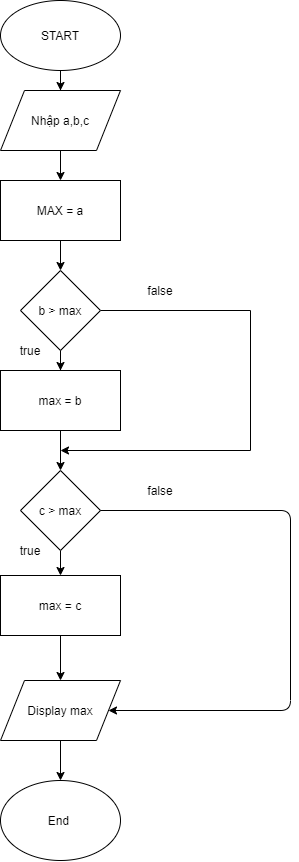

The diagram above was exported from draw.io. Its source (the exported page's mxGraphModel, read from the mxfile embedded in the PNG):
<mxGraphModel dx="723" dy="375" grid="1" gridSize="10" guides="1" tooltips="1" connect="1" arrows="1" fold="1" page="1" pageScale="1" pageWidth="827" pageHeight="1169" math="0" shadow="0">
  <root>
    <mxCell id="0" />
    <mxCell id="1" parent="0" />
    <mxCell id="S8XtgpSrx45ZR_X_8mwo-72" value="" style="edgeStyle=orthogonalEdgeStyle;rounded=0;orthogonalLoop=1;jettySize=auto;html=1;" edge="1" parent="1" source="S8XtgpSrx45ZR_X_8mwo-58" target="S8XtgpSrx45ZR_X_8mwo-60">
      <mxGeometry relative="1" as="geometry" />
    </mxCell>
    <mxCell id="S8XtgpSrx45ZR_X_8mwo-58" value="START" style="ellipse;whiteSpace=wrap;html=1;" vertex="1" parent="1">
      <mxGeometry x="330" y="10" width="120" height="70" as="geometry" />
    </mxCell>
    <mxCell id="S8XtgpSrx45ZR_X_8mwo-71" value="" style="edgeStyle=orthogonalEdgeStyle;rounded=0;orthogonalLoop=1;jettySize=auto;html=1;" edge="1" parent="1" source="S8XtgpSrx45ZR_X_8mwo-60" target="S8XtgpSrx45ZR_X_8mwo-61">
      <mxGeometry relative="1" as="geometry" />
    </mxCell>
    <mxCell id="S8XtgpSrx45ZR_X_8mwo-60" value="Nhập a,b,c" style="shape=parallelogram;perimeter=parallelogramPerimeter;whiteSpace=wrap;html=1;" vertex="1" parent="1">
      <mxGeometry x="330" y="100" width="120" height="60" as="geometry" />
    </mxCell>
    <mxCell id="S8XtgpSrx45ZR_X_8mwo-68" value="" style="edgeStyle=orthogonalEdgeStyle;rounded=0;orthogonalLoop=1;jettySize=auto;html=1;" edge="1" parent="1" source="S8XtgpSrx45ZR_X_8mwo-61" target="S8XtgpSrx45ZR_X_8mwo-62">
      <mxGeometry relative="1" as="geometry" />
    </mxCell>
    <mxCell id="S8XtgpSrx45ZR_X_8mwo-61" value="MAX = a" style="rounded=0;whiteSpace=wrap;html=1;" vertex="1" parent="1">
      <mxGeometry x="330" y="190" width="120" height="60" as="geometry" />
    </mxCell>
    <mxCell id="S8XtgpSrx45ZR_X_8mwo-67" value="" style="edgeStyle=orthogonalEdgeStyle;rounded=0;orthogonalLoop=1;jettySize=auto;html=1;" edge="1" parent="1" source="S8XtgpSrx45ZR_X_8mwo-62" target="S8XtgpSrx45ZR_X_8mwo-63">
      <mxGeometry relative="1" as="geometry" />
    </mxCell>
    <mxCell id="S8XtgpSrx45ZR_X_8mwo-74" value="" style="edgeStyle=orthogonalEdgeStyle;rounded=0;orthogonalLoop=1;jettySize=auto;html=1;" edge="1" parent="1" source="S8XtgpSrx45ZR_X_8mwo-62">
      <mxGeometry relative="1" as="geometry">
        <mxPoint x="390" y="460" as="targetPoint" />
        <Array as="points">
          <mxPoint x="580" y="320" />
          <mxPoint x="580" y="460" />
        </Array>
      </mxGeometry>
    </mxCell>
    <mxCell id="S8XtgpSrx45ZR_X_8mwo-62" value="b &amp;gt; max" style="rhombus;whiteSpace=wrap;html=1;" vertex="1" parent="1">
      <mxGeometry x="350" y="280" width="80" height="80" as="geometry" />
    </mxCell>
    <mxCell id="S8XtgpSrx45ZR_X_8mwo-70" value="" style="edgeStyle=orthogonalEdgeStyle;rounded=0;orthogonalLoop=1;jettySize=auto;html=1;" edge="1" parent="1" source="S8XtgpSrx45ZR_X_8mwo-63" target="S8XtgpSrx45ZR_X_8mwo-69">
      <mxGeometry relative="1" as="geometry" />
    </mxCell>
    <mxCell id="S8XtgpSrx45ZR_X_8mwo-63" value="max = b" style="rounded=0;whiteSpace=wrap;html=1;" vertex="1" parent="1">
      <mxGeometry x="330" y="380" width="120" height="60" as="geometry" />
    </mxCell>
    <mxCell id="S8XtgpSrx45ZR_X_8mwo-78" value="" style="edgeStyle=orthogonalEdgeStyle;rounded=0;orthogonalLoop=1;jettySize=auto;html=1;" edge="1" parent="1" source="S8XtgpSrx45ZR_X_8mwo-69" target="S8XtgpSrx45ZR_X_8mwo-77">
      <mxGeometry relative="1" as="geometry" />
    </mxCell>
    <mxCell id="S8XtgpSrx45ZR_X_8mwo-69" value="c &amp;gt; max" style="rhombus;whiteSpace=wrap;html=1;" vertex="1" parent="1">
      <mxGeometry x="350" y="480" width="80" height="80" as="geometry" />
    </mxCell>
    <mxCell id="S8XtgpSrx45ZR_X_8mwo-75" value="true&lt;br&gt;" style="text;html=1;strokeColor=none;fillColor=none;align=center;verticalAlign=middle;whiteSpace=wrap;rounded=0;" vertex="1" parent="1">
      <mxGeometry x="340" y="350" width="40" height="20" as="geometry" />
    </mxCell>
    <mxCell id="S8XtgpSrx45ZR_X_8mwo-76" value="false" style="text;html=1;strokeColor=none;fillColor=none;align=center;verticalAlign=middle;whiteSpace=wrap;rounded=0;" vertex="1" parent="1">
      <mxGeometry x="470" y="290" width="40" height="20" as="geometry" />
    </mxCell>
    <mxCell id="S8XtgpSrx45ZR_X_8mwo-91" value="" style="edgeStyle=orthogonalEdgeStyle;rounded=0;orthogonalLoop=1;jettySize=auto;html=1;" edge="1" parent="1" source="S8XtgpSrx45ZR_X_8mwo-79" target="S8XtgpSrx45ZR_X_8mwo-90">
      <mxGeometry relative="1" as="geometry" />
    </mxCell>
    <mxCell id="S8XtgpSrx45ZR_X_8mwo-79" value="Display max" style="shape=parallelogram;perimeter=parallelogramPerimeter;whiteSpace=wrap;html=1;" vertex="1" parent="1">
      <mxGeometry x="330" y="690" width="120" height="60" as="geometry" />
    </mxCell>
    <mxCell id="S8XtgpSrx45ZR_X_8mwo-89" value="" style="edgeStyle=orthogonalEdgeStyle;rounded=0;orthogonalLoop=1;jettySize=auto;html=1;" edge="1" parent="1" source="S8XtgpSrx45ZR_X_8mwo-77" target="S8XtgpSrx45ZR_X_8mwo-79">
      <mxGeometry relative="1" as="geometry" />
    </mxCell>
    <mxCell id="S8XtgpSrx45ZR_X_8mwo-77" value="max = c" style="rounded=0;whiteSpace=wrap;html=1;" vertex="1" parent="1">
      <mxGeometry x="330" y="585" width="120" height="60" as="geometry" />
    </mxCell>
    <mxCell id="S8XtgpSrx45ZR_X_8mwo-86" value="" style="endArrow=classic;html=1;exitX=1;exitY=0.5;exitDx=0;exitDy=0;" edge="1" parent="1" source="S8XtgpSrx45ZR_X_8mwo-69" target="S8XtgpSrx45ZR_X_8mwo-79">
      <mxGeometry width="50" height="50" relative="1" as="geometry">
        <mxPoint x="470" y="440" as="sourcePoint" />
        <mxPoint x="610" y="720" as="targetPoint" />
        <Array as="points">
          <mxPoint x="620" y="520" />
          <mxPoint x="620" y="720" />
        </Array>
      </mxGeometry>
    </mxCell>
    <mxCell id="S8XtgpSrx45ZR_X_8mwo-87" value="true&lt;br&gt;" style="text;html=1;strokeColor=none;fillColor=none;align=center;verticalAlign=middle;whiteSpace=wrap;rounded=0;" vertex="1" parent="1">
      <mxGeometry x="340" y="550" width="40" height="20" as="geometry" />
    </mxCell>
    <mxCell id="S8XtgpSrx45ZR_X_8mwo-88" value="false" style="text;html=1;strokeColor=none;fillColor=none;align=center;verticalAlign=middle;whiteSpace=wrap;rounded=0;" vertex="1" parent="1">
      <mxGeometry x="470" y="490" width="40" height="20" as="geometry" />
    </mxCell>
    <mxCell id="S8XtgpSrx45ZR_X_8mwo-90" value="End&amp;nbsp;" style="ellipse;whiteSpace=wrap;html=1;" vertex="1" parent="1">
      <mxGeometry x="330" y="790" width="120" height="80" as="geometry" />
    </mxCell>
  </root>
</mxGraphModel>